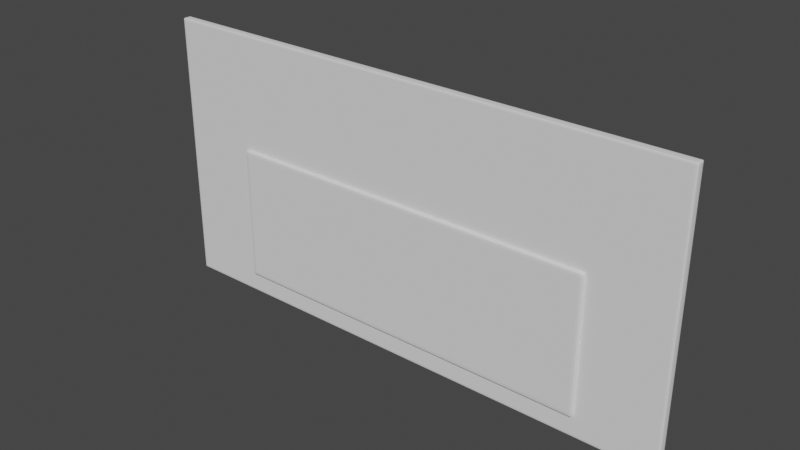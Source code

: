 # Source: SlimScreen.blend  (saved by Blender 4.2.66; exported with 4.5.12 LTS)
import bpy
from mathutils import Matrix  # noqa: F401  (used for matrix-valued properties, if any)

bpy.ops.wm.read_factory_settings(use_empty=True)
scene = bpy.context.scene
scene.name = 'Scene'

# ---- collections
col_mesh = bpy.data.collections.new('Mesh'); scene.collection.children.link(col_mesh)

# ---- images (referenced by path relative to the original .blend; pixels are not part of the script)
import os
ASSET_DIR = os.environ.get("B2B_ASSET_DIR", "")  # directory of the original .blend (textures are referenced by path, not embedded)
HERE = os.path.dirname(os.path.abspath(__file__))  # packed textures are extracted next to this script under _unpacked/

def load_image(name, relpath, width, height, colorspace="sRGB"):
    """Load a texture the original file referenced (path relative to the .blend, or extracted next to this script)."""
    p = next((c for c in (os.path.join(HERE, relpath), os.path.join(ASSET_DIR, relpath)) if relpath and os.path.exists(c)), "")
    if p:
        img = bpy.data.images.load(p, check_existing=True)
        img.name = name
    else:  # same state as the original file: an image datablock whose file is absent (Cycles renders it pink)
        img = bpy.data.images.new(name, width, height)
        img.source = "FILE"
        img.filepath = "//" + (relpath or name)
    img.colorspace_settings.name = colorspace
    return img
img_contra_c_1_dark_color_png = load_image('Contra C 1 dark color.png', '_unpacked/Contra_C_1_dark_color.7a37e48e.png', 2048, 1024, 'sRGB')

# ---- materials (node trees are filled in below, after node groups)
mat_screen = bpy.data.materials.new('Screen')
mat_screen.use_transparent_shadow = False

# ---- material node trees
mat_screen.use_nodes = True; mat_screen.node_tree.nodes.clear()
_N = mat_screen.node_tree.nodes; _L = mat_screen.node_tree.links
n0 = _N.new('ShaderNodeBsdfPrincipled'); n0.name = 'Principled BSDF'; n0.location = (10, 300)
n0.distribution = 'GGX'
n0.subsurface_method = 'RANDOM_WALK_SKIN'
n0.inputs[2].default_value = 0.0
n0.inputs[3].default_value = 1.45
n0.inputs[13].default_value = 1.0
n0.inputs[27].default_value = (0.0, 0.0, 0.0, 1.0)
n0.inputs[28].default_value = 1.0
n1 = _N.new('ShaderNodeOutputMaterial'); n1.name = 'Material Output'; n1.location = (300, 300)
n2 = _N.new('ShaderNodeTexImage'); n2.name = 'Image Texture'; n2.location = (-280, 280)
n2.image = img_contra_c_1_dark_color_png
_L.new(n0.outputs[0], n1.inputs[0])
_L.new(n2.outputs[0], n0.inputs[0])
n1.is_active_output = True

# ---- world
world_world = bpy.data.worlds.new('World'); scene.world = world_world
world_world.use_nodes = True; world_world.node_tree.nodes.clear()
_N = world_world.node_tree.nodes; _L = world_world.node_tree.links
n0 = _N.new('ShaderNodeOutputWorld'); n0.name = 'World Output'; n0.location = (300, 300)
n1 = _N.new('ShaderNodeBackground'); n1.name = 'Background'; n1.location = (10, 300)
n1.inputs[0].default_value = (0.05088, 0.05088, 0.05088, 1.0)
_L.new(n1.outputs[0], n0.inputs[0])
n0.is_active_output = True
world_world.color = (0.05088, 0.05088, 0.05088)
world_world.use_sun_shadow = False
world_world.sun_shadow_jitter_overblur = 0.0

# ---- meshes
me_cube_004 = bpy.data.meshes.new('Cube.004')
me_cube_004.from_pydata([(2.5, 0.067, 2.6), (2.5, -0.01, 0.0), (2.5, 0.067, 2.55), (2.5, -0.01, 2.6), (2.5, 0.067, 0.0), (2.5, 0.067, 0.05), (5.079e-08, 0.067, 0.05), (-3.221e-08, -0.01, 0.05), (2.56, -0.01, 0.05), (2.56, 0.067, 0.05), (5.362e-08, 0.067, 0.0), (-5.987e-09, 0.067, 2.6), (-3.504e-08, -0.01, 0.0), (2.456e-08, -0.01, 2.6), (-3.007e-09, 0.067, 2.55), (2.56, 0.067, 2.55), (2.158e-08, -0.01, 2.55), (2.56, -0.01, 2.55), (2.56, -0.01, 2.6), (2.56, -0.01, 0.0), (2.56, 0.067, 2.6), (2.56, 0.067, 0.0), (2.826e-08, 0.01, 2.55), (-2.554e-08, 0.01, 0.05), (2.5, -0.01, 2.575), (2.5, 0.067, 2.575), (2.307e-08, -0.01, 2.575), (-4.497e-09, 0.067, 2.575), (2.56, -0.01, 2.575), (2.56, 0.067, 2.575), (2.53, 0.067, 0.0), (2.53, -0.01, 0.05), (2.53, -0.01, 2.6), (2.53, 0.067, 0.05), (2.53, 0.067, 2.55), (2.53, -0.01, 0.0), (2.53, 0.067, 2.6), (2.53, -0.01, 2.55), (2.53, 0.067, 2.575), (2.53, -0.01, 2.575), (2.5, -0.01, 0.025), (2.5, 0.067, 0.025), (2.56, 0.067, 0.025), (2.56, -0.01, 0.025), (-3.363e-08, -0.01, 0.025), (5.22e-08, 0.067, 0.025), (2.53, 0.067, 0.025), (2.53, -0.01, 0.025), (2.5, 0.01933, 2.6), (2.5, 0.03767, 2.6), (2.5, 0.01933, 0.0), (2.5, 0.03767, 0.0), (0.0, 0.01933, 2.6), (0.0, 0.03767, 2.6), (2.56, 0.03767, 0.05), (2.56, 0.01933, 0.05), (0.0, 0.01933, 0.0), (0.0, 0.03767, 0.0), (2.56, 0.03767, 2.55), (2.56, 0.01933, 2.55), (2.56, 0.01933, 0.0), (2.56, 0.03767, 0.0), (2.56, 0.03767, 2.6), (2.56, 0.01933, 2.6), (2.56, 0.03767, 2.575), (2.56, 0.01933, 2.575), (2.53, 0.01933, 0.0), (2.53, 0.03767, 0.0), (2.53, 0.01933, 2.6), (2.53, 0.03767, 2.6), (2.56, 0.03767, 0.025), (2.56, 0.01933, 0.025), (2.49, -0.01, 2.55), (2.5, -0.01, 2.54), (2.51, -0.01, 2.55), (2.5, -0.01, 2.56), (2.5, -0.01, 0.06005), (2.49, -0.01, 0.05), (2.5, -0.01, 0.03995), (2.51, -0.01, 0.05), (2.49, 0.009999, 0.05), (2.5, 0.009999, 0.06005), (2.5, 0.009999, 2.54), (2.49, 0.009999, 2.55), (1.75, 0.067, 2.55), (1.75, 0.067, 2.6), (1.75, -0.01, 0.0), (1.75, 0.067, 0.05), (1.75, 0.067, 0.0), (1.75, -0.01, 2.6), (1.75, -0.01, 2.575), (1.75, 0.067, 2.575), (1.75, -0.01, 0.025), (1.75, 0.067, 0.025), (1.75, 0.01933, 2.6), (1.75, 0.03767, 2.6), (1.75, 0.01933, 0.0), (1.75, 0.03767, 0.0), (2.56, -0.01, 0.3), (2.56, 0.067, 0.3), (4.541e-08, 0.067, 0.3), (2.5, 0.067, 0.3), (2.53, 0.067, 0.3), (2.53, -0.01, 0.3), (2.56, 0.03767, 0.3), (2.56, 0.01933, 0.3), (1.75, 0.067, 0.3), (2.56, 0.067, 1.425), (2.56, -0.01, 1.425), (2.12e-08, 0.067, 1.425), (2.5, 0.067, 1.425), (2.53, 0.067, 1.425), (2.53, -0.01, 1.425), (2.56, 0.03767, 1.425), (2.56, 0.01933, 1.425), (1.75, 0.067, 1.425), (1.8, 0.1, 0.2), (1.8, 0.1, 1.5), (1.8, 0.06, 0.2), (1.8, 0.06, 1.5), (-3.266e-07, 0.1, 0.2), (-3.266e-07, 0.1, 1.5), (-3.436e-07, 0.06, 0.2), (-3.436e-07, 0.06, 1.5), (1.8, 0.1, 0.2433), (1.8, 0.1, 1.457), (1.8, 0.06, 1.457), (1.8, 0.06, 0.2433), (-3.576e-07, 0.1, 1.457), (-3.576e-07, 0.1, 0.2433), (1.76, 0.06, 0.2), (1.76, 0.06, 1.5), (1.76, 0.1, 0.2), (1.76, 0.1, 1.5), (1.76, 0.1, 0.2433), (1.76, 0.1, 1.457)], [], [(40, 78, 77, 7, 44, 92), (115, 84, 2, 110), (91, 85, 0, 25), (69, 62, 20, 36), (97, 57, 10, 88), (93, 87, 5, 41), (7, 77, 80, 23), (39, 32, 3, 24), (47, 31, 79, 78, 40), (67, 51, 4, 30), (90, 89, 13, 26), (111, 34, 15, 107), (71, 55, 8, 43), (114, 59, 17, 108), (46, 33, 9, 42), (65, 63, 18, 28), (38, 36, 20, 29), (95, 49, 0, 85), (31, 103, 112, 37, 74, 73, 76, 79), (72, 75, 24, 90, 26, 16), (34, 38, 29, 15), (59, 65, 28, 17), (72, 16, 22, 83), (76, 73, 82, 81), (84, 91, 25, 2), (17, 28, 39, 37), (2, 25, 38, 34), (25, 0, 36, 38), (41, 5, 33, 46), (110, 2, 34, 111), (61, 67, 30, 21), (108, 17, 37, 112), (28, 18, 32, 39), (49, 69, 36, 0), (43, 8, 31, 47), (19, 43, 47, 35), (4, 41, 46, 30), (30, 46, 42, 21), (60, 71, 43, 19), (86, 92, 44, 12), (88, 93, 41, 4), (35, 47, 40, 1), (21, 42, 70, 61), (61, 70, 71, 60), (3, 32, 68, 48), (48, 68, 69, 49), (19, 35, 66, 60), (60, 66, 67, 61), (15, 29, 64, 58), (58, 64, 65, 59), (89, 3, 48, 94), (94, 48, 49, 95), (29, 20, 62, 64), (64, 62, 63, 65), (107, 15, 58, 113), (113, 58, 59, 114), (42, 9, 54, 70), (70, 54, 55, 71), (35, 1, 50, 66), (66, 50, 51, 67), (86, 12, 56, 96), (96, 56, 57, 97), (32, 18, 63, 68), (68, 63, 62, 69), (72, 73, 74, 75), (76, 77, 78, 79), (76, 81, 80, 77), (82, 73, 72, 83), (37, 39, 24, 75, 74), (50, 96, 97, 51), (1, 86, 96, 50), (52, 94, 95, 53), (13, 89, 94, 52), (10, 45, 93, 88), (1, 40, 92, 86), (14, 27, 91, 84), (53, 95, 85, 11), (24, 3, 89, 90), (45, 6, 87, 93), (51, 97, 88, 4), (27, 11, 85, 91), (109, 14, 84, 115), (6, 100, 106, 87), (54, 104, 105, 55), (9, 99, 104, 54), (8, 98, 103, 31), (5, 101, 102, 33), (55, 105, 98, 8), (33, 102, 99, 9), (87, 106, 101, 5), (104, 113, 114, 105), (99, 107, 113, 104), (98, 108, 112, 103), (101, 110, 111, 102), (105, 114, 108, 98), (102, 111, 107, 99), (106, 115, 110, 101), (125, 117, 119, 126), (132, 134, 124, 116), (134, 135, 125, 124), (135, 133, 117, 125), (130, 122, 120, 132), (131, 119, 117, 133), (116, 124, 127, 118), (124, 125, 126, 127), (123, 131, 133, 121), (118, 130, 132, 116), (128, 121, 133, 135), (129, 128, 135, 134), (120, 129, 134, 132)])
_uv = me_cube_004.uv_layers.new(name='UVMap')
_uv.uv.foreach_set('vector', [0.4807, 0.004988, 0.4807, 0.007861, 0.4788, 0.009793, 0.0001897, 0.009793, 0.0001897, 0.004988, 0.3365, 0.004988, 0.829, 0.226, 0.829, 0.009793, 0.9731, 0.009793, 0.9731, 0.226, 0.829, 0.004988, 0.829, 0.0001825, 0.9731, 0.0001825, 0.9731, 0.004988, 0.02099, 0.9866, 0.02099, 0.9923, 0.01535, 0.9923, 0.01535, 0.9866, 0.005821, 0.656, 0.005821, 0.9923, 0.0001832, 0.9923, 0.0001827, 0.656, 0.829, 0.4951, 0.829, 0.4903, 0.9731, 0.4903, 0.9731, 0.4951, 0.03051, 0.9789, 0.03051, 0.5003, 0.03436, 0.5003, 0.03436, 0.9789, 0.4865, 0.4951, 0.4865, 0.4999, 0.4807, 0.4999, 0.4807, 0.4951, 0.4865, 0.004988, 0.4865, 0.009793, 0.4826, 0.009793, 0.4807, 0.007861, 0.4807, 0.004988, 0.005821, 0.5061, 0.005821, 0.5118, 0.0001825, 0.5118, 0.0001825, 0.5061, 0.3365, 0.4951, 0.3365, 0.4999, 0.0001825, 0.4999, 0.0001825, 0.4951, 0.9789, 0.226, 0.9789, 0.009793, 0.9847, 0.009793, 0.9847, 0.226, 0.9907, 0.004988, 0.9907, 0.009793, 0.985, 0.009793, 0.985, 0.004988, 0.9907, 0.2741, 0.9907, 0.4903, 0.985, 0.4903, 0.985, 0.2741, 0.9789, 0.4951, 0.9789, 0.4903, 0.9847, 0.4903, 0.9847, 0.4951, 0.9907, 0.4951, 0.9907, 0.4999, 0.985, 0.4999, 0.985, 0.4951, 0.9789, 0.004988, 0.9789, 0.0001825, 0.9847, 0.0001825, 0.9847, 0.004988, 0.02099, 0.8367, 0.02099, 0.9808, 0.01535, 0.9808, 0.01535, 0.8367, 0.4865, 0.009793, 0.4865, 0.05784, 0.4865, 0.2741, 0.4865, 0.4903, 0.4826, 0.4903, 0.4807, 0.4884, 0.4807, 0.01172, 0.4826, 0.009793, 0.4788, 0.4903, 0.4807, 0.4922, 0.4807, 0.4951, 0.3365, 0.4951, 0.0001825, 0.4951, 0.0001825, 0.4903, 0.9789, 0.009793, 0.9789, 0.004988, 0.9847, 0.004988, 0.9847, 0.009793, 0.9907, 0.4903, 0.9907, 0.4951, 0.985, 0.4951, 0.985, 0.4903, 0.03857, 0.5003, 0.03857, 0.9789, 0.03472, 0.9789, 0.03472, 0.5003, 0.04278, 0.5003, 0.04278, 0.9769, 0.03893, 0.9769, 0.03893, 0.5003, 0.829, 0.009793, 0.829, 0.004988, 0.9731, 0.004988, 0.9731, 0.009793, 0.4922, 0.4903, 0.4922, 0.4951, 0.4865, 0.4951, 0.4865, 0.4903, 0.9731, 0.009793, 0.9731, 0.004988, 0.9789, 0.004988, 0.9789, 0.009793, 0.9731, 0.004988, 0.9731, 0.0001825, 0.9789, 0.0001825, 0.9789, 0.004988, 0.9731, 0.4951, 0.9731, 0.4903, 0.9789, 0.4903, 0.9789, 0.4951, 0.9731, 0.226, 0.9731, 0.009793, 0.9789, 0.009793, 0.9789, 0.226, 0.005821, 0.5003, 0.005821, 0.5061, 0.0001825, 0.5061, 0.0001825, 0.5003, 0.4922, 0.2741, 0.4922, 0.4903, 0.4865, 0.4903, 0.4865, 0.2741, 0.4922, 0.4951, 0.4922, 0.4999, 0.4865, 0.4999, 0.4865, 0.4951, 0.02099, 0.9808, 0.02099, 0.9866, 0.01535, 0.9866, 0.01535, 0.9808, 0.4922, 0.004988, 0.4922, 0.009793, 0.4865, 0.009793, 0.4865, 0.004988, 0.4922, 0.0001825, 0.4922, 0.004988, 0.4865, 0.004988, 0.4865, 0.0001825, 0.9731, 0.4999, 0.9731, 0.4951, 0.9789, 0.4951, 0.9789, 0.4999, 0.9789, 0.4999, 0.9789, 0.4951, 0.9847, 0.4951, 0.9847, 0.4999, 0.9907, 0.0001825, 0.9907, 0.004988, 0.985, 0.004988, 0.985, 0.0001825, 0.3365, 0.0001825, 0.3365, 0.004988, 0.0001897, 0.004988, 0.0001897, 0.0001825, 0.829, 0.4999, 0.829, 0.4951, 0.9731, 0.4951, 0.9731, 0.4999, 0.4865, 0.0001825, 0.4865, 0.004988, 0.4807, 0.004988, 0.4807, 0.0001825, 0.9998, 0.0001825, 0.9998, 0.004988, 0.9942, 0.004988, 0.9942, 0.0001825, 0.9942, 0.0001825, 0.9942, 0.004988, 0.9907, 0.004988, 0.9907, 0.0001825, 0.03015, 0.9808, 0.03015, 0.9866, 0.02451, 0.9866, 0.02451, 0.9808, 0.02451, 0.9808, 0.02451, 0.9866, 0.02099, 0.9866, 0.02099, 0.9808, 0.01498, 0.5003, 0.01498, 0.5061, 0.009344, 0.5061, 0.009344, 0.5003, 0.009344, 0.5003, 0.009344, 0.5061, 0.005821, 0.5061, 0.005821, 0.5003, 0.9998, 0.4903, 0.9998, 0.4951, 0.9942, 0.4951, 0.9942, 0.4903, 0.9942, 0.4903, 0.9942, 0.4951, 0.9907, 0.4951, 0.9907, 0.4903, 0.03015, 0.8366, 0.03015, 0.9808, 0.02451, 0.9808, 0.02451, 0.8367, 0.02451, 0.8367, 0.02451, 0.9808, 0.02099, 0.9808, 0.02099, 0.8367, 0.9998, 0.4951, 0.9998, 0.4999, 0.9942, 0.4999, 0.9942, 0.4951, 0.9942, 0.4951, 0.9942, 0.4999, 0.9907, 0.4999, 0.9907, 0.4951, 0.9998, 0.2741, 0.9998, 0.4903, 0.9942, 0.4903, 0.9942, 0.2741, 0.9942, 0.2741, 0.9942, 0.4903, 0.9907, 0.4903, 0.9907, 0.2741, 0.9998, 0.004988, 0.9998, 0.009793, 0.9942, 0.009793, 0.9942, 0.004988, 0.9942, 0.004988, 0.9942, 0.009793, 0.9907, 0.009793, 0.9907, 0.004988, 0.01498, 0.5061, 0.01498, 0.5118, 0.009344, 0.5118, 0.009344, 0.5061, 0.009344, 0.5061, 0.009344, 0.5118, 0.005821, 0.5118, 0.005821, 0.5061, 0.01498, 0.656, 0.01498, 0.9923, 0.009345, 0.9923, 0.009345, 0.656, 0.009345, 0.656, 0.009345, 0.9923, 0.005821, 0.9923, 0.005821, 0.656, 0.03015, 0.9866, 0.03015, 0.9923, 0.02451, 0.9923, 0.02451, 0.9866, 0.02451, 0.9866, 0.02451, 0.9923, 0.02099, 0.9923, 0.02099, 0.9866, 0.4788, 0.4903, 0.4807, 0.4884, 0.4826, 0.4903, 0.4807, 0.4922, 0.4807, 0.01172, 0.4788, 0.009793, 0.4807, 0.007861, 0.4826, 0.009793, 0.3175, 0.5041, 0.3175, 0.5003, 0.3203, 0.5003, 0.3203, 0.5041, 0.3206, 0.5041, 0.3206, 0.5003, 0.3234, 0.5003, 0.3234, 0.5041, 0.4865, 0.4903, 0.4865, 0.4951, 0.4807, 0.4951, 0.4807, 0.4922, 0.4826, 0.4903, 0.009344, 0.5118, 0.009345, 0.656, 0.005821, 0.656, 0.005821, 0.5118, 0.01498, 0.5118, 0.01498, 0.656, 0.009345, 0.656, 0.009344, 0.5118, 0.02451, 0.5003, 0.02451, 0.8367, 0.02099, 0.8367, 0.02099, 0.5003, 0.03015, 0.5003, 0.03015, 0.8366, 0.02451, 0.8367, 0.02451, 0.5003, 0.4926, 0.4999, 0.4926, 0.4951, 0.829, 0.4951, 0.829, 0.4999, 0.4807, 0.0001825, 0.4807, 0.004988, 0.3365, 0.004988, 0.3365, 0.0001825, 0.4926, 0.009793, 0.4926, 0.004988, 0.829, 0.004988, 0.829, 0.009793, 0.02099, 0.5003, 0.02099, 0.8367, 0.01535, 0.8367, 0.01535, 0.5003, 0.4807, 0.4951, 0.4807, 0.4999, 0.3365, 0.4999, 0.3365, 0.4951, 0.4926, 0.4951, 0.4926, 0.4903, 0.829, 0.4903, 0.829, 0.4951, 0.005821, 0.5118, 0.005821, 0.656, 0.0001827, 0.656, 0.0001825, 0.5118, 0.4926, 0.004988, 0.4926, 0.0001825, 0.829, 0.0001825, 0.829, 0.004988, 0.4926, 0.226, 0.4926, 0.009793, 0.829, 0.009793, 0.829, 0.226, 0.4926, 0.4903, 0.4926, 0.4423, 0.829, 0.4423, 0.829, 0.4903, 0.9942, 0.009793, 0.9942, 0.05784, 0.9907, 0.05784, 0.9907, 0.009793, 0.9998, 0.009793, 0.9998, 0.05784, 0.9942, 0.05784, 0.9942, 0.009793, 0.4922, 0.009793, 0.4922, 0.05784, 0.4865, 0.05784, 0.4865, 0.009793, 0.9731, 0.4903, 0.9731, 0.4423, 0.9789, 0.4423, 0.9789, 0.4903, 0.9907, 0.009793, 0.9907, 0.05784, 0.985, 0.05784, 0.985, 0.009793, 0.9789, 0.4903, 0.9789, 0.4423, 0.9847, 0.4423, 0.9847, 0.4903, 0.829, 0.4903, 0.829, 0.4423, 0.9731, 0.4423, 0.9731, 0.4903, 0.9942, 0.05784, 0.9942, 0.2741, 0.9907, 0.2741, 0.9907, 0.05784, 0.9998, 0.05784, 0.9998, 0.2741, 0.9942, 0.2741, 0.9942, 0.05784, 0.4922, 0.05784, 0.4922, 0.2741, 0.4865, 0.2741, 0.4865, 0.05784, 0.9731, 0.4423, 0.9731, 0.226, 0.9789, 0.226, 0.9789, 0.4423, 0.9907, 0.05784, 0.9907, 0.2741, 0.985, 0.2741, 0.985, 0.05784, 0.9789, 0.4423, 0.9789, 0.226, 0.9847, 0.226, 0.9847, 0.4423, 0.829, 0.4423, 0.829, 0.226, 0.9731, 0.226, 0.9731, 0.4423, 0.3172, 0.7418, 0.3172, 0.7502, 0.3095, 0.7502, 0.3095, 0.7418, 0.04314, 0.8386, 0.05147, 0.8386, 0.05147, 0.8463, 0.04314, 0.8463, 0.05147, 0.8386, 0.2847, 0.8386, 0.2847, 0.8463, 0.05147, 0.8463, 0.2847, 0.8386, 0.293, 0.8386, 0.293, 0.8463, 0.2847, 0.8463, 0.3014, 0.8386, 0.3014, 0.5003, 0.3091, 0.5003, 0.3091, 0.8386, 0.2934, 0.508, 0.2934, 0.5003, 0.3011, 0.5003, 0.3011, 0.508, 0.3172, 0.5003, 0.3172, 0.5086, 0.3095, 0.5086, 0.3095, 0.5003, 0.3172, 0.5086, 0.3172, 0.7418, 0.3095, 0.7418, 0.3095, 0.5086, 0.2934, 0.8463, 0.2934, 0.508, 0.3011, 0.508, 0.3011, 0.8463, 0.3014, 0.8463, 0.3014, 0.8386, 0.3091, 0.8386, 0.3091, 0.8463, 0.2847, 0.5003, 0.293, 0.5003, 0.293, 0.8386, 0.2847, 0.8386, 0.05147, 0.5003, 0.2847, 0.5003, 0.2847, 0.8386, 0.05147, 0.8386, 0.04314, 0.5003, 0.05147, 0.5003, 0.05147, 0.8386, 0.04314, 0.8386])
me_cube_004.materials.append(None)
me_cube_004.update()
me_plane = bpy.data.meshes.new('Plane')
me_plane.from_pydata([(1.0, -5.96e-08, 0.05), (-1.0, -5.96e-08, 0.05), (1.0, 5.96e-08, 2.55), (-1.0, 5.96e-08, 2.55)], [], [(0, 1, 3, 2)])
_uv = me_plane.uv_layers.new(name='UVMap')
_uv.uv.foreach_set('vector', [0.0, 0.0, 1.0, 0.0, 1.0, 1.0, 0.0, 1.0])
me_plane.materials.append(mat_screen)
me_plane.update()

# ---- objects
ob_screen = bpy.data.objects.new('Screen', me_cube_004)
ob_plane = bpy.data.objects.new('Plane', me_plane)

# ---- transforms, parenting, visibility, modifiers, constraints
ob_screen.location = (0.0, 0.0, 0.0)
ob_screen.rotation_euler = (0.0, -0.0, 3.142)
_m = ob_screen.modifiers.new('Mirror', 'MIRROR')
_m = ob_screen.modifiers.new('Bevel', 'BEVEL')
_m.width = 19.43
_m.width_pct = 19.43
_m.angle_limit = 1.047
_m.offset_type = 'PERCENT'
_m = ob_screen.modifiers.new('WeightedNormal', 'WEIGHTED_NORMAL')
_m.thresh = 0.02
ob_plane.location = (0.0, 0.0, 0.0)
ob_plane.scale = (2.5, 1.25, 1.0)

# ---- collection membership
col_mesh.objects.link(ob_screen)
col_mesh.objects.link(ob_plane)

# ---- scene / render settings (as saved in the file)
scene.frame_start = 1; scene.frame_end = 250; scene.frame_set(1)
scene.render.engine = 'BLENDER_EEVEE_NEXT'
scene.cycles.sampling_pattern = 'TABULATED_SOBOL'
scene.cycles.use_light_tree = False
scene.eevee.gi_diffuse_bounces = 4
scene.eevee.gi_cubemap_resolution = '2048'
scene.eevee.taa_samples = 64
scene.eevee.use_gtao = True
scene.eevee.use_raytracing = True
scene.view_settings.view_transform = 'Filmic'
bpy.context.view_layer.update()

# ---- added for rendering (the .blend has no active camera and no usable light): camera, sun
cam_auto = bpy.data.cameras.new('AutoCamera')
cam_auto.lens = 50.0
cam_auto.sensor_width = 36.0
cam_auto.clip_end = 1000.0
ob_auto_camera = bpy.data.objects.new('AutoCamera', cam_auto)
scene.collection.objects.link(ob_auto_camera)
ob_auto_camera.location = (5.31392, -6.42171, 5.55114)
ob_auto_camera.rotation_euler = (1.09748, -7.21219e-08, 0.694738)
scene.camera = ob_auto_camera
light_auto_sun = bpy.data.lights.new('AutoSun', 'SUN')
light_auto_sun.energy = 3.0
light_auto_sun.angle = 0.0523599
ob_auto_sun = bpy.data.objects.new('AutoSun', light_auto_sun)
scene.collection.objects.link(ob_auto_sun)
ob_auto_sun.rotation_euler = (0.872665, 0.174533, 0.523599)
bpy.context.view_layer.update()
